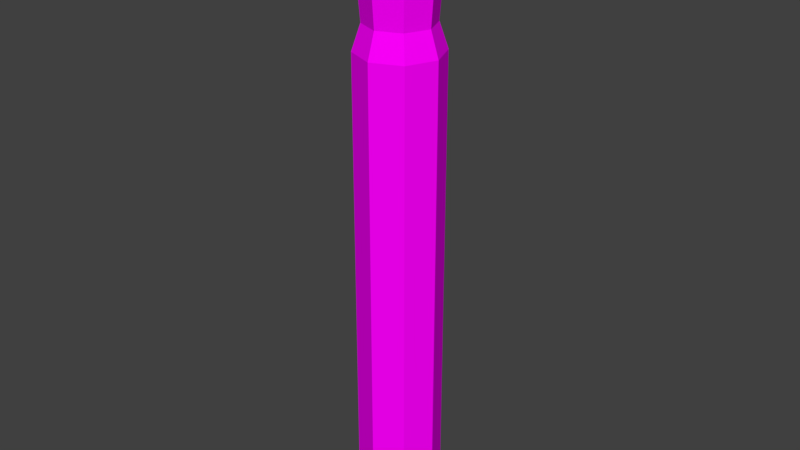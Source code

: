 # Source: Highlighter.blend  (saved by Blender 2.77.0; exported with 4.5.12 LTS)
import bpy
from mathutils import Matrix  # noqa: F401  (used for matrix-valued properties, if any)

bpy.ops.wm.read_factory_settings(use_empty=True)
scene = bpy.context.scene
scene.name = 'Scene'

# ---- collections
col_collection_1 = bpy.data.collections.new('Collection 1'); scene.collection.children.link(col_collection_1)

# ---- images (referenced by path relative to the original .blend; pixels are not part of the script)
import os
ASSET_DIR = os.environ.get("B2B_ASSET_DIR", "")  # directory of the original .blend (textures are referenced by path, not embedded)
HERE = os.path.dirname(os.path.abspath(__file__))  # packed textures are extracted next to this script under _unpacked/

def load_image(name, relpath, width, height, colorspace="sRGB"):
    """Load a texture the original file referenced (path relative to the .blend, or extracted next to this script)."""
    p = next((c for c in (os.path.join(HERE, relpath), os.path.join(ASSET_DIR, relpath)) if relpath and os.path.exists(c)), "")
    if p:
        img = bpy.data.images.load(p, check_existing=True)
        img.name = name
    else:  # same state as the original file: an image datablock whose file is absent (Cycles renders it pink)
        img = bpy.data.images.new(name, width, height)
        img.source = "FILE"
        img.filepath = "//" + (relpath or name)
    img.colorspace_settings.name = colorspace
    return img
img_texture_highlighter_y_png = load_image('texture_highlighter_y.png', 'texture_highlighter_y.png', 1024, 1024, 'sRGB')

# ---- materials (node trees are filled in below, after node groups)
mat_marker = bpy.data.materials.new('Marker')
mat_marker.alpha_threshold = 0.0
mat_marker.roughness = 0.5
mat_cap = bpy.data.materials.new('Cap')
mat_cap.alpha_threshold = 0.0
mat_cap.roughness = 0.5

# ---- material node trees
mat_marker.use_nodes = True; mat_marker.node_tree.nodes.clear()
_N = mat_marker.node_tree.nodes; _L = mat_marker.node_tree.links
n0 = _N.new('ShaderNodeOutputMaterial'); n0.name = 'Material Output'; n0.location = (300, 300)
n1 = _N.new('ShaderNodeBsdfDiffuse'); n1.name = 'Diffuse BSDF'; n1.location = (10, 300)
n2 = _N.new('ShaderNodeTexImage'); n2.name = 'Image Texture'; n2.location = (-180, 300)
n2.width = 140
n2.image = img_texture_highlighter_y_png
_L.new(n1.outputs[0], n0.inputs[0])
_L.new(n2.outputs[0], n1.inputs[0])
n0.is_active_output = True
mat_cap.use_nodes = True; mat_cap.node_tree.nodes.clear()
_N = mat_cap.node_tree.nodes; _L = mat_cap.node_tree.links
n0 = _N.new('ShaderNodeOutputMaterial'); n0.name = 'Material Output'; n0.location = (300, 300)
n1 = _N.new('ShaderNodeBsdfDiffuse'); n1.name = 'Diffuse BSDF'; n1.location = (10, 300)
n2 = _N.new('ShaderNodeTexImage'); n2.name = 'Image Texture'; n2.location = (-180, 300)
n2.width = 140
n2.image = img_texture_highlighter_y_png
_L.new(n1.outputs[0], n0.inputs[0])
_L.new(n2.outputs[0], n1.inputs[0])
n0.is_active_output = True

# ---- world
world_world = bpy.data.worlds.new('World'); scene.world = world_world
world_world.color = (0.05088, 0.05088, 0.05088)
world_world.use_sun_shadow = False
world_world.sun_shadow_jitter_overblur = 0.0
world_world.cycles.sampling_method = 'MANUAL'

# ---- meshes
me_cube_001 = bpy.data.meshes.new('Cube.001')
me_cube_001.from_pydata([(-0.5005, -1.001, 37.06), (-0.5005, -1.001, 39.06), (-0.5005, 0.9991, 37.06), (-0.5005, 0.9991, 40.06), (0.5995, -1.001, 37.06), (0.5995, -1.001, 39.06), (0.5995, 0.9991, 37.06), (0.5995, 0.9991, 40.06), (-0.5005, 0.3991, 40.06), (0.5995, 0.3991, 40.06), (-0.0005186, 4.999, -30.64), (-0.0005186, 3.999, 29.36), (3.535, 3.535, -30.64), (2.828, 2.828, 29.36), (4.999, -0.000866, -30.64), (3.999, -0.000866, 29.36), (3.535, -3.536, -30.64), (2.828, -2.829, 29.36), (-0.0005191, -5.001, -30.64), (-0.000519, -4.001, 29.36), (-3.536, -3.536, -30.64), (-2.829, -2.829, 29.36), (-5.001, -0.0008658, -30.64), (-4.001, -0.0008658, 29.36), (-3.536, 3.535, -30.64), (-2.829, 2.828, 29.36), (-0.0005186, 4.999, 26.36), (3.535, 3.535, 26.36), (4.999, -0.000866, 26.36), (3.535, -3.536, 26.36), (-0.0005191, -5.001, 26.36), (-3.536, -3.536, 26.36), (-5.001, -0.0008658, 26.36), (-3.536, 3.535, 26.36), (-0.0005176, 1.599, 31.36), (1.131, 1.131, 31.36), (1.599, -0.0008659, 31.36), (1.131, -1.132, 31.36), (-0.0005177, -1.601, 31.36), (-1.132, -1.132, 31.36), (-1.601, -0.0008658, 31.36), (-1.132, 1.131, 31.36), (-0.0005176, 1.599, 37.36), (1.131, 1.131, 37.36), (1.599, -0.0008659, 37.36), (1.131, -1.132, 37.36), (-0.0005177, -1.601, 37.36), (-1.132, -1.132, 37.36), (-1.601, -0.0008658, 37.36), (-1.132, 1.131, 37.36), (-0.0005186, 4.031, -30.64), (2.851, 2.85, -30.64), (4.031, -0.0008661, -30.64), (2.851, -2.852, -30.64), (-0.000519, -4.033, -30.64), (-2.852, -2.852, -30.64), (-4.033, -0.0008658, -30.64), (-2.852, 2.85, -30.64), (-0.0005187, 1.567, -30.64), (1.108, 1.108, -30.64), (1.567, -0.0008659, -30.64), (1.108, -1.11, -30.64), (-0.0005188, -1.569, -30.64), (-1.109, -1.11, -30.64), (-1.569, -0.0008658, -30.64), (-1.109, 1.108, -30.64), (-0.0005187, 1.567, -28.64), (1.108, 1.108, -28.64), (1.567, -0.0008659, -28.64), (1.108, -1.11, -28.64), (-0.0005188, -1.569, -28.64), (-1.109, -1.11, -28.64), (-1.569, -0.0008658, -28.64), (-1.109, 1.108, -28.64)], [], [(0, 2, 6, 4), (3, 7, 6, 2), (1, 8, 3, 2, 0), (5, 1, 0, 4), (9, 7, 3, 8), (5, 9, 8, 1), (26, 11, 13, 27), (27, 13, 15, 28), (28, 15, 17, 29), (29, 17, 19, 30), (30, 19, 21, 31), (31, 21, 23, 32), (11, 25, 41, 34), (32, 23, 25, 33), (33, 25, 11, 26), (20, 22, 56, 55), (24, 33, 26, 10), (22, 32, 33, 24), (20, 31, 32, 22), (18, 30, 31, 20), (16, 29, 30, 18), (14, 28, 29, 16), (12, 27, 28, 14), (35, 34, 42, 43), (13, 11, 34, 35), (17, 15, 36, 37), (23, 21, 39, 40), (19, 17, 37, 38), (25, 23, 40, 41), (15, 13, 35, 36), (21, 19, 38, 39), (43, 42, 49, 48, 47, 46, 45, 44), (34, 41, 49, 42), (40, 39, 47, 48), (38, 37, 45, 46), (36, 35, 43, 44), (41, 40, 48, 49), (39, 38, 46, 47), (37, 36, 44, 45), (55, 56, 64, 63), (16, 18, 54, 53), (22, 24, 57, 56), (12, 14, 52, 51), (18, 20, 55, 54), (24, 10, 50, 57), (10, 12, 51, 50), (14, 16, 53, 52), (64, 65, 73, 72), (53, 54, 62, 61), (51, 52, 60, 59), (56, 57, 65, 64), (54, 55, 63, 62), (52, 53, 61, 60), (50, 51, 59, 58), (57, 50, 58, 65), (66, 67, 68, 69, 70, 71, 72, 73), (62, 63, 71, 70), (60, 61, 69, 68), (58, 59, 67, 66), (65, 58, 66, 73), (63, 64, 72, 71), (61, 62, 70, 69), (59, 60, 68, 67), (10, 26, 27, 12), (7, 9, 5, 4, 6)])
_uv = me_cube_001.uv_layers.new(name='UVMap')
_uv.uv.foreach_set('vector', [0.3474, 0.5305, 0.3474, 0.5139, 0.3565, 0.5139, 0.3565, 0.5305, 0.4089, 0.4625, 0.4002, 0.4626, 0.4002, 0.4377, 0.4089, 0.4375, 0.3474, 0.4973, 0.3586, 0.4888, 0.3634, 0.4887, 0.3634, 0.5137, 0.3474, 0.5139, 0.3652, 0.5305, 0.3565, 0.5307, 0.3565, 0.514, 0.3652, 0.5139, 0.3992, 0.5005, 0.3992, 0.5055, 0.3901, 0.5055, 0.3901, 0.5005, 0.3992, 0.4888, 0.3992, 0.5005, 0.3901, 0.5005, 0.3901, 0.4888, 0.3156, 0.7238, 0.3183, 0.7492, 0.2991, 0.75, 0.2916, 0.7249, 0.1794, 0.7241, 0.1753, 0.7494, 0.15, 0.7493, 0.1477, 0.724, 0.1477, 0.724, 0.15, 0.7493, 0.1301, 0.75, 0.1228, 0.7248, 0.2359, 0.2761, 0.2396, 0.2508, 0.265, 0.2508, 0.2677, 0.2762, 0.2677, 0.2762, 0.265, 0.2508, 0.2842, 0.25, 0.2916, 0.2751, 0.1794, 0.2758, 0.1834, 0.2506, 0.2087, 0.2507, 0.211, 0.276, 0.3654, 0.3884, 0.3474, 0.3704, 0.3658, 0.3628, 0.373, 0.37, 0.211, 0.276, 0.2087, 0.2507, 0.2286, 0.25, 0.2359, 0.2751, 0.3474, 0.7239, 0.3437, 0.7492, 0.3183, 0.7492, 0.3156, 0.7238, 0.4017, 0.3269, 0.3699, 0.3269, 0.3715, 0.3229, 0.4001, 0.3229, 0.3474, 0.2501, 0.3474, 0.7239, 0.3156, 0.7238, 0.3156, 0.25, 0.211, 0.75, 0.211, 0.276, 0.2359, 0.2751, 0.2359, 0.7491, 0.1794, 0.7498, 0.1794, 0.2758, 0.211, 0.276, 0.211, 0.75, 0.2677, 0.75, 0.2677, 0.2762, 0.2916, 0.2751, 0.2916, 0.749, 0.2359, 0.7499, 0.2359, 0.2761, 0.2677, 0.2762, 0.2677, 0.75, 0.1477, 0.25, 0.1477, 0.724, 0.1228, 0.7248, 0.1228, 0.2509, 0.1794, 0.2502, 0.1794, 0.7241, 0.1477, 0.724, 0.1477, 0.25, 0.3655, 0.439, 0.3731, 0.4386, 0.3731, 0.4885, 0.3655, 0.4888, 0.3909, 0.3884, 0.3654, 0.3884, 0.373, 0.37, 0.3832, 0.37, 0.4089, 0.3449, 0.4089, 0.3704, 0.3904, 0.3628, 0.3904, 0.3526, 0.3474, 0.3449, 0.3654, 0.3269, 0.373, 0.3454, 0.3658, 0.3526, 0.3909, 0.3269, 0.4089, 0.3449, 0.3904, 0.3526, 0.3832, 0.3454, 0.3474, 0.3704, 0.3474, 0.3449, 0.3658, 0.3526, 0.3658, 0.3628, 0.4089, 0.3704, 0.3909, 0.3884, 0.3832, 0.37, 0.3904, 0.3628, 0.3654, 0.3269, 0.3909, 0.3269, 0.3832, 0.3454, 0.373, 0.3454, 0.3655, 0.496, 0.3727, 0.4888, 0.3829, 0.4888, 0.3901, 0.496, 0.3901, 0.5062, 0.3829, 0.5134, 0.3727, 0.5134, 0.3655, 0.5062, 0.3731, 0.4386, 0.3833, 0.4387, 0.3833, 0.4885, 0.3731, 0.4885, 0.3553, 0.4386, 0.3655, 0.4386, 0.3655, 0.4885, 0.3553, 0.4885, 0.3731, 0.3884, 0.3833, 0.3884, 0.3833, 0.4383, 0.3731, 0.4383, 0.3553, 0.3884, 0.3655, 0.3885, 0.3655, 0.4384, 0.3553, 0.4383, 0.3474, 0.4389, 0.3553, 0.4386, 0.3553, 0.4885, 0.3474, 0.4887, 0.3655, 0.3887, 0.3731, 0.3884, 0.3731, 0.4383, 0.3655, 0.4386, 0.3474, 0.3887, 0.3553, 0.3884, 0.3553, 0.4383, 0.3474, 0.4386, 0.7751, 0.3229, 0.7465, 0.3229, 0.7558, 0.3005, 0.7658, 0.3005, 0.4243, 0.2725, 0.4243, 0.3044, 0.4203, 0.3027, 0.4203, 0.2742, 0.3699, 0.3269, 0.3474, 0.3044, 0.3514, 0.3027, 0.3715, 0.3229, 0.3699, 0.25, 0.4017, 0.25, 0.4001, 0.254, 0.3715, 0.254, 0.4243, 0.3044, 0.4017, 0.3269, 0.4001, 0.3229, 0.4203, 0.3027, 0.3474, 0.3044, 0.3474, 0.2725, 0.3514, 0.2742, 0.3514, 0.3027, 0.3474, 0.2725, 0.3699, 0.25, 0.3715, 0.254, 0.3514, 0.2742, 0.4017, 0.25, 0.4243, 0.2725, 0.4203, 0.2742, 0.4001, 0.254, 0.7749, 0.4475, 0.7752, 0.4553, 0.7586, 0.4553, 0.7583, 0.4475, 0.7953, 0.2742, 0.7953, 0.3027, 0.7729, 0.2934, 0.7729, 0.2835, 0.7465, 0.254, 0.7751, 0.254, 0.7658, 0.2764, 0.7558, 0.2764, 0.7465, 0.3229, 0.7264, 0.3027, 0.7488, 0.2934, 0.7558, 0.3005, 0.7953, 0.3027, 0.7751, 0.3229, 0.7658, 0.3005, 0.7729, 0.2934, 0.7751, 0.254, 0.7953, 0.2742, 0.7729, 0.2835, 0.7658, 0.2764, 0.7264, 0.2742, 0.7465, 0.254, 0.7558, 0.2764, 0.7488, 0.2835, 0.7264, 0.3027, 0.7264, 0.2742, 0.7488, 0.2835, 0.7488, 0.2934, 0.7583, 0.3955, 0.7654, 0.3884, 0.7753, 0.3884, 0.7824, 0.3955, 0.7824, 0.4055, 0.7753, 0.4125, 0.7654, 0.4125, 0.7583, 0.4055, 0.774, 0.5234, 0.7744, 0.5309, 0.7577, 0.5309, 0.7574, 0.5234, 0.7749, 0.4652, 0.7752, 0.473, 0.7586, 0.473, 0.7583, 0.4652, 0.7571, 0.5234, 0.7574, 0.5309, 0.7408, 0.5309, 0.7405, 0.5234, 0.7571, 0.5134, 0.7571, 0.5234, 0.7405, 0.5234, 0.7405, 0.5134, 0.775, 0.4375, 0.7749, 0.4475, 0.7583, 0.4475, 0.7583, 0.4375, 0.7741, 0.5134, 0.774, 0.5234, 0.7574, 0.5234, 0.7574, 0.5134, 0.775, 0.4553, 0.7749, 0.4652, 0.7583, 0.4652, 0.7583, 0.4553, 0.3156, 0.25, 0.3156, 0.7238, 0.2916, 0.7249, 0.2916, 0.251, 0.3993, 0.4375, 0.3945, 0.4375, 0.3833, 0.4294, 0.3833, 0.4127, 0.3993, 0.4125])
me_cube_001.materials.append(mat_marker)
me_cube_001.use_remesh_preserve_volume = False
me_cube_001.use_remesh_preserve_attributes = False
me_cube_001.use_mirror_vertex_groups = False
me_cube_001.update()
me_cylinder_002 = bpy.data.meshes.new('Cylinder.002')
me_cylinder_002.from_pydata([(-2.115e-07, 1.0, 1.084), (0.7071, 0.7071, 1.084), (1.0, -4.648e-08, 1.084), (0.7071, -0.7071, 1.084), (-2.989e-07, -1.0, 1.084), (-0.7071, -0.7071, 1.084), (-1.0, 9.155e-09, 1.084), (-0.7071, 0.7071, 1.084), (-2.13e-07, 0.8, -1.516), (0.5657, 0.5657, -1.516), (0.8, -3.625e-08, -1.516), (0.5657, -0.5657, -1.516), (-2.83e-07, -0.8, -1.516), (-0.5657, -0.5657, -1.516), (-0.8, 8.26e-09, -1.516), (-0.5657, 0.5657, -1.516), (-1.843e-07, 0.81, 1.077), (0.5728, 0.5728, 1.077), (0.81, -3.304e-08, 1.077), (0.5728, -0.5728, 1.077), (-2.551e-07, -0.81, 1.077), (-0.5728, -0.5728, 1.077), (-0.81, 1.203e-08, 1.077), (-0.5728, 0.5728, 1.077), (-0.5728, 0.5728, 0.9512), (-0.81, 1.203e-08, 0.9512), (0.5728, 0.5728, 0.9512), (-1.843e-07, 0.81, 0.9512), (0.81, -3.304e-08, 0.9512), (0.5728, -0.5728, 0.9512), (-2.551e-07, -0.81, 0.9512), (-0.5728, -0.5728, 0.9512), (-0.5091, 0.5091, -1.516), (-2.158e-07, 0.72, -1.516), (-0.72, 7.902e-09, -1.516), (-0.5091, -0.5091, -1.516), (-2.788e-07, -0.72, -1.516), (0.5091, -0.5091, -1.516), (0.72, -3.216e-08, -1.516), (0.5091, 0.5091, -1.516), (-0.6364, 0.6364, 0.8842), (5.65e-07, 0.9, 0.8842), (-0.9, 8.707e-09, 0.8842), (-0.6364, -0.6364, 0.8842), (4.863e-07, -0.9, 0.8842), (0.6364, -0.6364, 0.8842), (0.9, -4.137e-08, 0.8842), (0.6364, 0.6364, 0.8842), (0.1909, -0.1909, 0.9442), (0.27, -2.8e-09, 0.9442), (-0.1909, -0.1909, 0.9442), (-2.212e-07, -0.27, 0.9442), (-0.1909, 0.1909, 0.9442), (-0.27, 1.222e-08, 0.9442), (-1.976e-07, 0.27, 0.9442), (0.1909, 0.1909, 0.9442), (0.1909, -0.1909, 1.284), (0.27, -2.8e-09, 1.284), (-0.1909, -0.1909, 1.284), (-2.212e-07, -0.27, 1.284), (-0.1909, 0.1909, 1.284), (-0.27, 1.222e-08, 1.284), (-1.976e-07, 0.27, 1.284), (0.1909, 0.1909, 1.284)], [], [(8, 0, 1, 9), (9, 1, 2, 10), (10, 2, 3, 11), (11, 3, 4, 12), (12, 4, 5, 13), (13, 5, 6, 14), (7, 6, 22, 23), (14, 6, 7, 15), (15, 7, 0, 8), (10, 11, 37, 38), (23, 22, 25, 24), (5, 4, 20, 21), (3, 2, 18, 19), (0, 7, 23, 16), (6, 5, 21, 22), (4, 3, 19, 20), (2, 1, 17, 18), (1, 0, 16, 17), (51, 48, 56, 59), (18, 17, 26, 28), (16, 23, 24, 27), (19, 18, 28, 29), (20, 19, 29, 30), (22, 21, 31, 25), (17, 16, 27, 26), (26, 27, 54, 55), (33, 39, 47, 41), (12, 13, 35, 36), (14, 15, 32, 34), (9, 10, 38, 39), (11, 12, 36, 37), (13, 14, 34, 35), (15, 8, 33, 32), (8, 9, 39, 33), (40, 41, 47, 46, 45, 44, 43, 42), (38, 37, 45, 46), (36, 35, 43, 44), (34, 32, 40, 42), (39, 38, 46, 47), (37, 36, 44, 45), (35, 34, 42, 43), (32, 33, 41, 40), (21, 20, 30, 31), (24, 25, 53, 52), (28, 26, 55, 49), (29, 28, 49, 48), (25, 31, 50, 53), (30, 29, 48, 51), (31, 30, 51, 50), (27, 24, 52, 54), (63, 62, 60, 61, 58, 59, 56, 57), (54, 52, 60, 62), (52, 53, 61, 60), (48, 49, 57, 56), (55, 54, 62, 63), (49, 55, 63, 57), (53, 50, 58, 61), (50, 51, 59, 58)])
_uv = me_cylinder_002.uv_layers.new(name='UVMap')
_uv.uv.foreach_set('vector', [0.196, 0.5606, 0.2005, 0.4068, 0.2325, 0.4068, 0.2216, 0.5606, 0.2371, 0.5606, 0.2325, 0.4068, 0.2778, 0.4068, 0.2733, 0.5606, 0.2733, 0.5606, 0.2778, 0.4068, 0.3098, 0.4068, 0.2989, 0.5606, 0.4201, 0.5487, 0.4246, 0.7025, 0.3793, 0.7025, 0.3839, 0.5487, 0.1443, 0.2975, 0.1553, 0.4513, 0.1232, 0.4513, 0.1187, 0.2975, 0.1187, 0.2975, 0.1232, 0.4513, 0.07798, 0.4513, 0.08251, 0.2975, 0.2325, 0.2975, 0.2645, 0.3295, 0.2542, 0.3338, 0.2282, 0.3079, 0.08251, 0.2975, 0.07798, 0.4513, 0.04597, 0.4513, 0.0569, 0.2975, 0.1598, 0.5606, 0.1553, 0.4068, 0.2005, 0.4068, 0.196, 0.5606, 0.07158, 0.5932, 0.1078, 0.5932, 0.106, 0.5976, 0.07339, 0.5976, 0.1304, 0.4808, 0.1304, 0.5067, 0.123, 0.5067, 0.123, 0.4808, 0.2645, 0.3748, 0.2325, 0.4068, 0.2282, 0.3964, 0.2542, 0.3705, 0.1873, 0.4068, 0.1553, 0.3748, 0.1656, 0.3705, 0.1916, 0.3964, 0.1873, 0.2975, 0.2325, 0.2975, 0.2282, 0.3079, 0.1916, 0.3079, 0.2645, 0.3295, 0.2645, 0.3748, 0.2542, 0.3705, 0.2542, 0.3338, 0.2325, 0.4068, 0.1873, 0.4068, 0.1916, 0.3964, 0.2282, 0.3964, 0.1553, 0.3748, 0.1553, 0.3295, 0.1656, 0.3338, 0.1656, 0.3705, 0.1553, 0.3295, 0.1873, 0.2975, 0.1916, 0.3079, 0.1656, 0.3338, 0.284, 0.5728, 0.284, 0.5606, 0.3041, 0.5606, 0.3041, 0.5728, 0.1379, 0.5067, 0.1379, 0.5434, 0.1304, 0.5434, 0.1304, 0.5067, 0.1525, 0.4772, 0.1525, 0.5139, 0.145, 0.5139, 0.145, 0.4772, 0.1379, 0.4808, 0.1379, 0.5067, 0.1304, 0.5067, 0.1304, 0.4808, 0.123, 0.5067, 0.123, 0.5434, 0.1155, 0.5434, 0.1155, 0.5067, 0.1304, 0.5067, 0.1304, 0.5434, 0.123, 0.5434, 0.123, 0.5067, 0.1525, 0.4513, 0.1525, 0.4772, 0.145, 0.4772, 0.145, 0.4513, 0.1812, 0.6491, 0.1553, 0.6232, 0.1848, 0.6109, 0.1934, 0.6196, 0.3464, 0.4068, 0.3695, 0.4068, 0.3793, 0.5487, 0.3505, 0.5487, 0.1334, 0.6188, 0.1334, 0.655, 0.129, 0.6532, 0.129, 0.6206, 0.1078, 0.6807, 0.07158, 0.6807, 0.07339, 0.6763, 0.106, 0.6763, 0.04597, 0.6188, 0.07158, 0.5932, 0.07339, 0.5976, 0.05034, 0.6206, 0.1078, 0.5932, 0.1334, 0.6188, 0.129, 0.6206, 0.106, 0.5976, 0.1334, 0.655, 0.1078, 0.6807, 0.106, 0.6763, 0.129, 0.6532, 0.07158, 0.6807, 0.04597, 0.655, 0.05034, 0.6532, 0.07339, 0.6763, 0.04597, 0.655, 0.04597, 0.6188, 0.05034, 0.6206, 0.05034, 0.6532, 0.3341, 0.3959, 0.2933, 0.3959, 0.2645, 0.367, 0.2645, 0.3263, 0.2933, 0.2975, 0.3341, 0.2975, 0.3629, 0.3263, 0.3629, 0.367, 0.416, 0.4068, 0.439, 0.4068, 0.4489, 0.5487, 0.4201, 0.5487, 0.08261, 0.4513, 0.1057, 0.4513, 0.1155, 0.5932, 0.08671, 0.5932, 0.3464, 0.5487, 0.3695, 0.5487, 0.3793, 0.6907, 0.3505, 0.6907, 0.3834, 0.4068, 0.416, 0.4068, 0.4201, 0.5487, 0.3793, 0.5487, 0.05002, 0.4513, 0.08261, 0.4513, 0.08671, 0.5932, 0.04597, 0.5932, 0.3138, 0.5487, 0.3464, 0.5487, 0.3505, 0.6907, 0.3098, 0.6907, 0.3138, 0.4068, 0.3464, 0.4068, 0.3505, 0.5487, 0.3098, 0.5487, 0.123, 0.4808, 0.123, 0.5067, 0.1155, 0.5067, 0.1155, 0.4808, 0.1553, 0.5865, 0.1812, 0.5606, 0.1934, 0.5901, 0.1848, 0.5987, 0.2178, 0.6491, 0.1812, 0.6491, 0.1934, 0.6196, 0.2056, 0.6196, 0.2438, 0.6232, 0.2178, 0.6491, 0.2056, 0.6196, 0.2143, 0.6109, 0.1812, 0.5606, 0.2178, 0.5606, 0.2056, 0.5901, 0.1934, 0.5901, 0.2438, 0.5865, 0.2438, 0.6232, 0.2143, 0.6109, 0.2143, 0.5987, 0.2178, 0.5606, 0.2438, 0.5865, 0.2143, 0.5987, 0.2056, 0.5901, 0.1553, 0.6232, 0.1553, 0.5865, 0.1848, 0.5987, 0.1848, 0.6109, 0.1242, 0.4808, 0.1155, 0.4722, 0.1155, 0.4599, 0.1242, 0.4513, 0.1364, 0.4513, 0.145, 0.4599, 0.145, 0.4722, 0.1364, 0.4808, 0.2639, 0.5692, 0.2639, 0.5814, 0.2438, 0.5814, 0.2438, 0.5692, 0.2639, 0.5814, 0.2639, 0.5728, 0.284, 0.5728, 0.284, 0.5814, 0.1356, 0.5434, 0.1356, 0.552, 0.1155, 0.552, 0.1155, 0.5434, 0.2639, 0.5606, 0.2639, 0.5692, 0.2438, 0.5692, 0.2438, 0.5606, 0.1356, 0.552, 0.1356, 0.5642, 0.1155, 0.5642, 0.1155, 0.552, 0.2639, 0.5728, 0.2639, 0.5606, 0.284, 0.5606, 0.284, 0.5728, 0.284, 0.5814, 0.284, 0.5728, 0.3041, 0.5728, 0.3041, 0.5814])
me_cylinder_002.materials.append(mat_cap)
me_cylinder_002.use_remesh_preserve_volume = False
me_cylinder_002.use_remesh_preserve_attributes = False
me_cylinder_002.use_mirror_vertex_groups = False
me_cylinder_002.update()

# ---- objects
ob_marker = bpy.data.objects.new('Marker', me_cube_001)
ob_cap = bpy.data.objects.new('Cap', me_cylinder_002)

# ---- transforms, parenting, visibility, modifiers, constraints
ob_marker.location = (5.186e-05, 8.658e-05, 3.264)
ob_marker.scale = (0.1, 0.1, 0.1)
ob_marker.lineart.crease_threshold = 0.0
ob_cap.location = (1.058e-07, 1.385e-09, 6.958)
ob_cap.scale = (0.5, 0.5, 0.5)
ob_cap.lineart.crease_threshold = 0.0

# ---- collection membership
col_collection_1.objects.link(ob_marker)
col_collection_1.objects.link(ob_cap)

# ---- scene / render settings (as saved in the file)
scene.frame_start = 1; scene.frame_end = 250; scene.frame_set(1)
scene.render.engine = 'CYCLES'
scene.render.resolution_percentage = 50
scene.render.dither_intensity = 0.0
scene.cycles.use_denoising = False
scene.cycles.samples = 128
scene.cycles.sampling_pattern = 'TABULATED_SOBOL'
scene.cycles.light_sampling_threshold = 0.0
scene.cycles.use_adaptive_sampling = False
scene.cycles.use_light_tree = False
scene.cycles.blur_glossy = 0.0
scene.cycles.sample_clamp_indirect = 0.0
scene.view_settings.view_transform = 'Standard'
bpy.context.view_layer.update()

# ---- added for rendering (the .blend has no active camera and no usable light): camera, sun
cam_auto = bpy.data.cameras.new('AutoCamera')
cam_auto.lens = 50.0
cam_auto.sensor_width = 36.0
cam_auto.clip_end = 1000.0
ob_auto_camera = bpy.data.objects.new('AutoCamera', cam_auto)
scene.collection.objects.link(ob_auto_camera)
ob_auto_camera.location = (6.97057, -8.36469, 9.47646)
ob_auto_camera.rotation_euler = (1.09748, -7.21219e-08, 0.694738)
scene.camera = ob_auto_camera
light_auto_sun = bpy.data.lights.new('AutoSun', 'SUN')
light_auto_sun.energy = 3.0
light_auto_sun.angle = 0.0523599
ob_auto_sun = bpy.data.objects.new('AutoSun', light_auto_sun)
scene.collection.objects.link(ob_auto_sun)
ob_auto_sun.rotation_euler = (0.872665, 0.174533, 0.523599)
bpy.context.view_layer.update()
